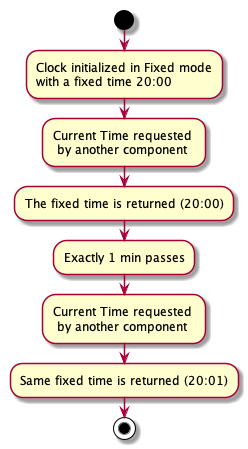

The diagram above was rendered by PlantUML. Its source (embedded in the PNG):
@startuml
start
:Clock initialized in Fixed mode\nwith a fixed time 20:00;

:Current Time requested \n by another component;

:The fixed time is returned (20:00);

:Exactly 1 min passes;

:Current Time requested \n by another component;

:Same fixed time is returned (20:01);

stop
@enduml